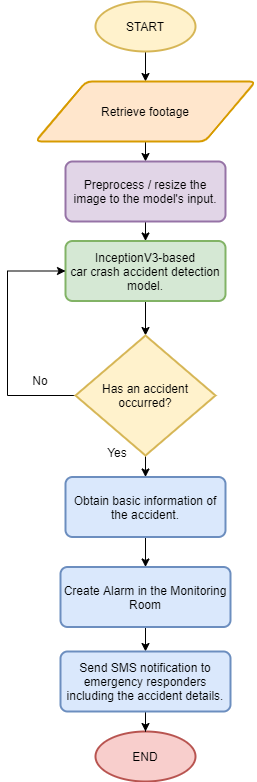

The diagram above was exported from draw.io. Its source (the exported page's mxGraphModel, read from the mxfile embedded in the PNG):
<mxGraphModel dx="2249" dy="814" grid="1" gridSize="10" guides="1" tooltips="1" connect="1" arrows="1" fold="1" page="1" pageScale="1" pageWidth="827" pageHeight="1169" math="0" shadow="0">
  <root>
    <mxCell id="8j8AHVbwqCqV7aGg-C96-0" />
    <mxCell id="8j8AHVbwqCqV7aGg-C96-1" parent="8j8AHVbwqCqV7aGg-C96-0" />
    <mxCell id="8j8AHVbwqCqV7aGg-C96-2" style="edgeStyle=orthogonalEdgeStyle;rounded=1;orthogonalLoop=1;jettySize=auto;html=1;exitX=0.5;exitY=1;exitDx=0;exitDy=0;entryX=0.5;entryY=0;entryDx=0;entryDy=0;exitPerimeter=0;" edge="1" parent="8j8AHVbwqCqV7aGg-C96-1" source="8j8AHVbwqCqV7aGg-C96-13" target="8j8AHVbwqCqV7aGg-C96-10">
      <mxGeometry relative="1" as="geometry">
        <mxPoint x="-398" y="200" as="sourcePoint" />
        <mxPoint x="-393" y="260" as="targetPoint" />
      </mxGeometry>
    </mxCell>
    <mxCell id="8j8AHVbwqCqV7aGg-C96-3" style="edgeStyle=orthogonalEdgeStyle;rounded=1;orthogonalLoop=1;jettySize=auto;html=1;exitX=0.5;exitY=1;exitDx=0;exitDy=0;entryX=0.5;entryY=0;entryDx=0;entryDy=0;exitPerimeter=0;" edge="1" parent="8j8AHVbwqCqV7aGg-C96-1" source="8j8AHVbwqCqV7aGg-C96-12" target="8j8AHVbwqCqV7aGg-C96-14">
      <mxGeometry relative="1" as="geometry">
        <mxPoint x="-400" y="645.4999999999999" as="sourcePoint" />
        <mxPoint x="-400" y="635.5" as="targetPoint" />
      </mxGeometry>
    </mxCell>
    <mxCell id="8j8AHVbwqCqV7aGg-C96-4" value="No" style="text;html=1;strokeColor=none;fillColor=none;align=center;verticalAlign=middle;whiteSpace=wrap;rounded=0;" vertex="1" parent="8j8AHVbwqCqV7aGg-C96-1">
      <mxGeometry x="-535" y="514" width="60" height="30" as="geometry" />
    </mxCell>
    <mxCell id="8j8AHVbwqCqV7aGg-C96-5" value="Yes" style="text;html=1;strokeColor=none;fillColor=none;align=center;verticalAlign=middle;whiteSpace=wrap;rounded=0;" vertex="1" parent="8j8AHVbwqCqV7aGg-C96-1">
      <mxGeometry x="-458" y="585.5" width="60" height="30" as="geometry" />
    </mxCell>
    <mxCell id="8j8AHVbwqCqV7aGg-C96-6" style="edgeStyle=orthogonalEdgeStyle;rounded=0;orthogonalLoop=1;jettySize=auto;html=1;exitX=0.5;exitY=1;exitDx=0;exitDy=0;exitPerimeter=0;entryX=0.5;entryY=0;entryDx=0;entryDy=0;" edge="1" parent="8j8AHVbwqCqV7aGg-C96-1" target="8j8AHVbwqCqV7aGg-C96-16">
      <mxGeometry relative="1" as="geometry">
        <mxPoint x="-400" y="685.5" as="sourcePoint" />
      </mxGeometry>
    </mxCell>
    <mxCell id="8j8AHVbwqCqV7aGg-C96-7" style="edgeStyle=orthogonalEdgeStyle;rounded=0;orthogonalLoop=1;jettySize=auto;html=1;exitX=0.5;exitY=1;exitDx=0;exitDy=0;entryX=0.5;entryY=0;entryDx=0;entryDy=0;entryPerimeter=0;" edge="1" parent="8j8AHVbwqCqV7aGg-C96-1" source="8j8AHVbwqCqV7aGg-C96-8" target="8j8AHVbwqCqV7aGg-C96-12">
      <mxGeometry relative="1" as="geometry" />
    </mxCell>
    <mxCell id="8j8AHVbwqCqV7aGg-C96-8" value="InceptionV3-based&lt;br&gt;car crash accident detection model." style="rounded=1;whiteSpace=wrap;html=1;absoluteArcSize=1;arcSize=14;strokeWidth=2;fontSize=12;fillColor=#d5e8d4;strokeColor=#82b366;" vertex="1" parent="8j8AHVbwqCqV7aGg-C96-1">
      <mxGeometry x="-480" y="389.5" width="160" height="60" as="geometry" />
    </mxCell>
    <mxCell id="8j8AHVbwqCqV7aGg-C96-9" style="edgeStyle=orthogonalEdgeStyle;rounded=0;orthogonalLoop=1;jettySize=auto;html=1;exitX=0.5;exitY=1;exitDx=0;exitDy=0;entryX=0.5;entryY=0;entryDx=0;entryDy=0;" edge="1" parent="8j8AHVbwqCqV7aGg-C96-1" source="8j8AHVbwqCqV7aGg-C96-10" target="8j8AHVbwqCqV7aGg-C96-19">
      <mxGeometry relative="1" as="geometry" />
    </mxCell>
    <mxCell id="8j8AHVbwqCqV7aGg-C96-10" value="Retrieve footage" style="shape=parallelogram;html=1;strokeWidth=2;perimeter=parallelogramPerimeter;whiteSpace=wrap;rounded=1;arcSize=12;size=0.23;fontSize=12;fillColor=#ffe6cc;strokeColor=#d79b00;" vertex="1" parent="8j8AHVbwqCqV7aGg-C96-1">
      <mxGeometry x="-510" y="230" width="220" height="60" as="geometry" />
    </mxCell>
    <mxCell id="8j8AHVbwqCqV7aGg-C96-11" style="edgeStyle=orthogonalEdgeStyle;rounded=0;orthogonalLoop=1;jettySize=auto;html=1;exitX=0;exitY=0.5;exitDx=0;exitDy=0;exitPerimeter=0;entryX=0;entryY=0.5;entryDx=0;entryDy=0;" edge="1" parent="8j8AHVbwqCqV7aGg-C96-1" source="8j8AHVbwqCqV7aGg-C96-12" target="8j8AHVbwqCqV7aGg-C96-8">
      <mxGeometry relative="1" as="geometry">
        <mxPoint x="-475" y="438" as="targetPoint" />
        <Array as="points">
          <mxPoint x="-538" y="544.5" />
          <mxPoint x="-538" y="419.5" />
        </Array>
      </mxGeometry>
    </mxCell>
    <mxCell id="8j8AHVbwqCqV7aGg-C96-12" value="Has an accident occurred?" style="strokeWidth=2;html=1;shape=mxgraph.flowchart.decision;whiteSpace=wrap;fontSize=12;fillColor=#fff2cc;strokeColor=#d6b656;" vertex="1" parent="8j8AHVbwqCqV7aGg-C96-1">
      <mxGeometry x="-470" y="484" width="140" height="120" as="geometry" />
    </mxCell>
    <mxCell id="8j8AHVbwqCqV7aGg-C96-13" value="&lt;span style=&quot;&quot;&gt;START&lt;/span&gt;" style="strokeWidth=2;html=1;shape=mxgraph.flowchart.start_1;whiteSpace=wrap;fontSize=12;fillColor=#fff2cc;strokeColor=#d6b656;" vertex="1" parent="8j8AHVbwqCqV7aGg-C96-1">
      <mxGeometry x="-450" y="150" width="100" height="50" as="geometry" />
    </mxCell>
    <mxCell id="8j8AHVbwqCqV7aGg-C96-14" value="Obtain basic information of the accident." style="rounded=1;whiteSpace=wrap;html=1;absoluteArcSize=1;arcSize=14;strokeWidth=2;fontSize=12;fillColor=#dae8fc;strokeColor=#6c8ebf;" vertex="1" parent="8j8AHVbwqCqV7aGg-C96-1">
      <mxGeometry x="-480" y="625.5" width="160" height="60" as="geometry" />
    </mxCell>
    <mxCell id="8j8AHVbwqCqV7aGg-C96-15" value="" style="edgeStyle=orthogonalEdgeStyle;rounded=0;orthogonalLoop=1;jettySize=auto;html=1;" edge="1" parent="8j8AHVbwqCqV7aGg-C96-1" source="8j8AHVbwqCqV7aGg-C96-16" target="8j8AHVbwqCqV7aGg-C96-21">
      <mxGeometry relative="1" as="geometry" />
    </mxCell>
    <mxCell id="8j8AHVbwqCqV7aGg-C96-16" value="Create Alarm in the Monitoring Room" style="rounded=1;whiteSpace=wrap;html=1;absoluteArcSize=1;arcSize=14;strokeWidth=2;fontSize=12;fillColor=#dae8fc;strokeColor=#6c8ebf;" vertex="1" parent="8j8AHVbwqCqV7aGg-C96-1">
      <mxGeometry x="-485" y="715.5" width="170" height="60" as="geometry" />
    </mxCell>
    <mxCell id="8j8AHVbwqCqV7aGg-C96-17" value="END" style="strokeWidth=2;html=1;shape=mxgraph.flowchart.start_1;whiteSpace=wrap;fontSize=12;fillColor=#f8cecc;strokeColor=#b85450;" vertex="1" parent="8j8AHVbwqCqV7aGg-C96-1">
      <mxGeometry x="-450" y="880" width="100" height="50" as="geometry" />
    </mxCell>
    <mxCell id="8j8AHVbwqCqV7aGg-C96-18" style="edgeStyle=orthogonalEdgeStyle;rounded=0;orthogonalLoop=1;jettySize=auto;html=1;exitX=0.5;exitY=1;exitDx=0;exitDy=0;entryX=0.5;entryY=0;entryDx=0;entryDy=0;" edge="1" parent="8j8AHVbwqCqV7aGg-C96-1" source="8j8AHVbwqCqV7aGg-C96-19" target="8j8AHVbwqCqV7aGg-C96-8">
      <mxGeometry relative="1" as="geometry" />
    </mxCell>
    <mxCell id="8j8AHVbwqCqV7aGg-C96-19" value="Preprocess / resize the image to the model's input." style="rounded=1;whiteSpace=wrap;html=1;absoluteArcSize=1;arcSize=14;strokeWidth=2;fontSize=12;fillColor=#e1d5e7;strokeColor=#9673a6;" vertex="1" parent="8j8AHVbwqCqV7aGg-C96-1">
      <mxGeometry x="-480" y="310" width="160" height="60" as="geometry" />
    </mxCell>
    <mxCell id="8j8AHVbwqCqV7aGg-C96-20" value="" style="edgeStyle=orthogonalEdgeStyle;rounded=0;orthogonalLoop=1;jettySize=auto;html=1;" edge="1" parent="8j8AHVbwqCqV7aGg-C96-1" source="8j8AHVbwqCqV7aGg-C96-21" target="8j8AHVbwqCqV7aGg-C96-17">
      <mxGeometry relative="1" as="geometry" />
    </mxCell>
    <mxCell id="8j8AHVbwqCqV7aGg-C96-21" value="Send SMS notification to emergency responders including the accident details." style="rounded=1;whiteSpace=wrap;html=1;absoluteArcSize=1;arcSize=14;strokeWidth=2;fontSize=12;fillColor=#dae8fc;strokeColor=#6c8ebf;" vertex="1" parent="8j8AHVbwqCqV7aGg-C96-1">
      <mxGeometry x="-485" y="800" width="170" height="60" as="geometry" />
    </mxCell>
  </root>
</mxGraphModel>